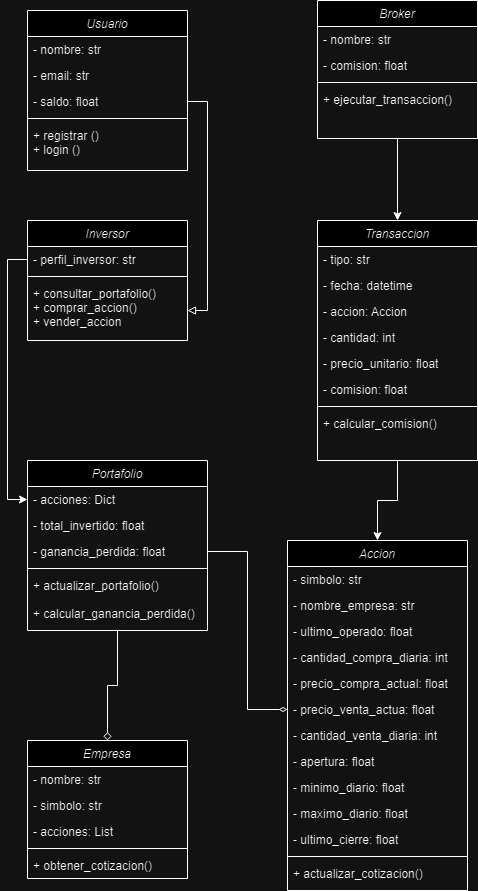

The diagram above was exported from draw.io. Its source (the exported page's mxGraphModel, read from the mxfile embedded in the PNG):
<mxGraphModel dx="794" dy="386" grid="1" gridSize="10" guides="1" tooltips="1" connect="1" arrows="1" fold="1" page="1" pageScale="1" pageWidth="827" pageHeight="1169" math="0" shadow="0">
  <root>
    <mxCell id="WIyWlLk6GJQsqaUBKTNV-0" />
    <mxCell id="WIyWlLk6GJQsqaUBKTNV-1" parent="WIyWlLk6GJQsqaUBKTNV-0" />
    <mxCell id="zkfFHV4jXpPFQw0GAbJ--0" value="Usuario" style="swimlane;fontStyle=2;align=center;verticalAlign=top;childLayout=stackLayout;horizontal=1;startSize=26;horizontalStack=0;resizeParent=1;resizeLast=0;collapsible=1;marginBottom=0;rounded=0;shadow=0;strokeWidth=1;" parent="WIyWlLk6GJQsqaUBKTNV-1" vertex="1">
      <mxGeometry x="220" y="120" width="160" height="160" as="geometry">
        <mxRectangle x="220" y="120" width="160" height="26" as="alternateBounds" />
      </mxGeometry>
    </mxCell>
    <mxCell id="zkfFHV4jXpPFQw0GAbJ--1" value="- nombre: str" style="text;align=left;verticalAlign=top;spacingLeft=4;spacingRight=4;overflow=hidden;rotatable=0;points=[[0,0.5],[1,0.5]];portConstraint=eastwest;" parent="zkfFHV4jXpPFQw0GAbJ--0" vertex="1">
      <mxGeometry y="26" width="160" height="26" as="geometry" />
    </mxCell>
    <mxCell id="zkfFHV4jXpPFQw0GAbJ--2" value="- email: str" style="text;align=left;verticalAlign=top;spacingLeft=4;spacingRight=4;overflow=hidden;rotatable=0;points=[[0,0.5],[1,0.5]];portConstraint=eastwest;rounded=0;shadow=0;html=0;" parent="zkfFHV4jXpPFQw0GAbJ--0" vertex="1">
      <mxGeometry y="52" width="160" height="26" as="geometry" />
    </mxCell>
    <mxCell id="zkfFHV4jXpPFQw0GAbJ--3" value="- saldo: float " style="text;align=left;verticalAlign=top;spacingLeft=4;spacingRight=4;overflow=hidden;rotatable=0;points=[[0,0.5],[1,0.5]];portConstraint=eastwest;rounded=0;shadow=0;html=0;" parent="zkfFHV4jXpPFQw0GAbJ--0" vertex="1">
      <mxGeometry y="78" width="160" height="26" as="geometry" />
    </mxCell>
    <mxCell id="zkfFHV4jXpPFQw0GAbJ--4" value="" style="line;html=1;strokeWidth=1;align=left;verticalAlign=middle;spacingTop=-1;spacingLeft=3;spacingRight=3;rotatable=0;labelPosition=right;points=[];portConstraint=eastwest;" parent="zkfFHV4jXpPFQw0GAbJ--0" vertex="1">
      <mxGeometry y="104" width="160" height="8" as="geometry" />
    </mxCell>
    <mxCell id="zkfFHV4jXpPFQw0GAbJ--5" value="+ registrar ()&#10;+ login ()" style="text;align=left;verticalAlign=top;spacingLeft=4;spacingRight=4;overflow=hidden;rotatable=0;points=[[0,0.5],[1,0.5]];portConstraint=eastwest;" parent="zkfFHV4jXpPFQw0GAbJ--0" vertex="1">
      <mxGeometry y="112" width="160" height="48" as="geometry" />
    </mxCell>
    <mxCell id="jKd-9A_InOsNvx3MMXxu-71" style="edgeStyle=orthogonalEdgeStyle;rounded=0;orthogonalLoop=1;jettySize=auto;html=1;exitX=0.5;exitY=1;exitDx=0;exitDy=0;" edge="1" parent="WIyWlLk6GJQsqaUBKTNV-1" source="jKd-9A_InOsNvx3MMXxu-3" target="jKd-9A_InOsNvx3MMXxu-27">
      <mxGeometry relative="1" as="geometry" />
    </mxCell>
    <mxCell id="jKd-9A_InOsNvx3MMXxu-3" value="Transaccion" style="swimlane;fontStyle=2;align=center;verticalAlign=top;childLayout=stackLayout;horizontal=1;startSize=26;horizontalStack=0;resizeParent=1;resizeLast=0;collapsible=1;marginBottom=0;rounded=0;shadow=0;strokeWidth=1;" vertex="1" parent="WIyWlLk6GJQsqaUBKTNV-1">
      <mxGeometry x="510" y="330" width="160" height="240" as="geometry">
        <mxRectangle x="230" y="140" width="160" height="26" as="alternateBounds" />
      </mxGeometry>
    </mxCell>
    <mxCell id="jKd-9A_InOsNvx3MMXxu-4" value="- tipo: str" style="text;align=left;verticalAlign=top;spacingLeft=4;spacingRight=4;overflow=hidden;rotatable=0;points=[[0,0.5],[1,0.5]];portConstraint=eastwest;" vertex="1" parent="jKd-9A_InOsNvx3MMXxu-3">
      <mxGeometry y="26" width="160" height="26" as="geometry" />
    </mxCell>
    <mxCell id="jKd-9A_InOsNvx3MMXxu-5" value="- fecha: datetime" style="text;align=left;verticalAlign=top;spacingLeft=4;spacingRight=4;overflow=hidden;rotatable=0;points=[[0,0.5],[1,0.5]];portConstraint=eastwest;rounded=0;shadow=0;html=0;" vertex="1" parent="jKd-9A_InOsNvx3MMXxu-3">
      <mxGeometry y="52" width="160" height="26" as="geometry" />
    </mxCell>
    <mxCell id="jKd-9A_InOsNvx3MMXxu-54" value="- accion: Accion" style="text;align=left;verticalAlign=top;spacingLeft=4;spacingRight=4;overflow=hidden;rotatable=0;points=[[0,0.5],[1,0.5]];portConstraint=eastwest;rounded=0;shadow=0;html=0;" vertex="1" parent="jKd-9A_InOsNvx3MMXxu-3">
      <mxGeometry y="78" width="160" height="26" as="geometry" />
    </mxCell>
    <mxCell id="jKd-9A_InOsNvx3MMXxu-55" value="- cantidad: int" style="text;align=left;verticalAlign=top;spacingLeft=4;spacingRight=4;overflow=hidden;rotatable=0;points=[[0,0.5],[1,0.5]];portConstraint=eastwest;rounded=0;shadow=0;html=0;" vertex="1" parent="jKd-9A_InOsNvx3MMXxu-3">
      <mxGeometry y="104" width="160" height="26" as="geometry" />
    </mxCell>
    <mxCell id="jKd-9A_InOsNvx3MMXxu-56" value="- precio_unitario: float" style="text;align=left;verticalAlign=top;spacingLeft=4;spacingRight=4;overflow=hidden;rotatable=0;points=[[0,0.5],[1,0.5]];portConstraint=eastwest;rounded=0;shadow=0;html=0;" vertex="1" parent="jKd-9A_InOsNvx3MMXxu-3">
      <mxGeometry y="130" width="160" height="26" as="geometry" />
    </mxCell>
    <mxCell id="jKd-9A_InOsNvx3MMXxu-6" value="- comision: float" style="text;align=left;verticalAlign=top;spacingLeft=4;spacingRight=4;overflow=hidden;rotatable=0;points=[[0,0.5],[1,0.5]];portConstraint=eastwest;rounded=0;shadow=0;html=0;" vertex="1" parent="jKd-9A_InOsNvx3MMXxu-3">
      <mxGeometry y="156" width="160" height="26" as="geometry" />
    </mxCell>
    <mxCell id="jKd-9A_InOsNvx3MMXxu-7" value="" style="line;html=1;strokeWidth=1;align=left;verticalAlign=middle;spacingTop=-1;spacingLeft=3;spacingRight=3;rotatable=0;labelPosition=right;points=[];portConstraint=eastwest;" vertex="1" parent="jKd-9A_InOsNvx3MMXxu-3">
      <mxGeometry y="182" width="160" height="8" as="geometry" />
    </mxCell>
    <mxCell id="jKd-9A_InOsNvx3MMXxu-8" value="+ calcular_comision()" style="text;align=left;verticalAlign=top;spacingLeft=4;spacingRight=4;overflow=hidden;rotatable=0;points=[[0,0.5],[1,0.5]];portConstraint=eastwest;" vertex="1" parent="jKd-9A_InOsNvx3MMXxu-3">
      <mxGeometry y="190" width="160" height="26" as="geometry" />
    </mxCell>
    <mxCell id="jKd-9A_InOsNvx3MMXxu-9" value="Inversor" style="swimlane;fontStyle=2;align=center;verticalAlign=top;childLayout=stackLayout;horizontal=1;startSize=26;horizontalStack=0;resizeParent=1;resizeLast=0;collapsible=1;marginBottom=0;rounded=0;shadow=0;strokeWidth=1;" vertex="1" parent="WIyWlLk6GJQsqaUBKTNV-1">
      <mxGeometry x="220" y="330" width="160" height="120" as="geometry">
        <mxRectangle x="230" y="140" width="160" height="26" as="alternateBounds" />
      </mxGeometry>
    </mxCell>
    <mxCell id="jKd-9A_InOsNvx3MMXxu-10" value="- perfil_inversor: str" style="text;align=left;verticalAlign=top;spacingLeft=4;spacingRight=4;overflow=hidden;rotatable=0;points=[[0,0.5],[1,0.5]];portConstraint=eastwest;" vertex="1" parent="jKd-9A_InOsNvx3MMXxu-9">
      <mxGeometry y="26" width="160" height="26" as="geometry" />
    </mxCell>
    <mxCell id="jKd-9A_InOsNvx3MMXxu-13" value="" style="line;html=1;strokeWidth=1;align=left;verticalAlign=middle;spacingTop=-1;spacingLeft=3;spacingRight=3;rotatable=0;labelPosition=right;points=[];portConstraint=eastwest;" vertex="1" parent="jKd-9A_InOsNvx3MMXxu-9">
      <mxGeometry y="52" width="160" height="8" as="geometry" />
    </mxCell>
    <mxCell id="jKd-9A_InOsNvx3MMXxu-37" value="+ consultar_portafolio()&#10;+ comprar_accion()&#10;+ vender_accion" style="text;align=left;verticalAlign=top;spacingLeft=4;spacingRight=4;overflow=hidden;rotatable=0;points=[[0,0.5],[1,0.5]];portConstraint=eastwest;" vertex="1" parent="jKd-9A_InOsNvx3MMXxu-9">
      <mxGeometry y="60" width="160" height="60" as="geometry" />
    </mxCell>
    <mxCell id="jKd-9A_InOsNvx3MMXxu-70" style="edgeStyle=orthogonalEdgeStyle;rounded=0;orthogonalLoop=1;jettySize=auto;html=1;exitX=0.5;exitY=1;exitDx=0;exitDy=0;" edge="1" parent="WIyWlLk6GJQsqaUBKTNV-1" source="jKd-9A_InOsNvx3MMXxu-15" target="jKd-9A_InOsNvx3MMXxu-3">
      <mxGeometry relative="1" as="geometry" />
    </mxCell>
    <mxCell id="jKd-9A_InOsNvx3MMXxu-15" value="Broker" style="swimlane;fontStyle=2;align=center;verticalAlign=top;childLayout=stackLayout;horizontal=1;startSize=26;horizontalStack=0;resizeParent=1;resizeLast=0;collapsible=1;marginBottom=0;rounded=0;shadow=0;strokeWidth=1;" vertex="1" parent="WIyWlLk6GJQsqaUBKTNV-1">
      <mxGeometry x="510" y="110" width="160" height="138" as="geometry">
        <mxRectangle x="230" y="140" width="160" height="26" as="alternateBounds" />
      </mxGeometry>
    </mxCell>
    <mxCell id="jKd-9A_InOsNvx3MMXxu-16" value="- nombre: str" style="text;align=left;verticalAlign=top;spacingLeft=4;spacingRight=4;overflow=hidden;rotatable=0;points=[[0,0.5],[1,0.5]];portConstraint=eastwest;" vertex="1" parent="jKd-9A_InOsNvx3MMXxu-15">
      <mxGeometry y="26" width="160" height="26" as="geometry" />
    </mxCell>
    <mxCell id="jKd-9A_InOsNvx3MMXxu-17" value="- comision: float" style="text;align=left;verticalAlign=top;spacingLeft=4;spacingRight=4;overflow=hidden;rotatable=0;points=[[0,0.5],[1,0.5]];portConstraint=eastwest;rounded=0;shadow=0;html=0;" vertex="1" parent="jKd-9A_InOsNvx3MMXxu-15">
      <mxGeometry y="52" width="160" height="26" as="geometry" />
    </mxCell>
    <mxCell id="jKd-9A_InOsNvx3MMXxu-19" value="" style="line;html=1;strokeWidth=1;align=left;verticalAlign=middle;spacingTop=-1;spacingLeft=3;spacingRight=3;rotatable=0;labelPosition=right;points=[];portConstraint=eastwest;" vertex="1" parent="jKd-9A_InOsNvx3MMXxu-15">
      <mxGeometry y="78" width="160" height="8" as="geometry" />
    </mxCell>
    <mxCell id="jKd-9A_InOsNvx3MMXxu-20" value="+ ejecutar_transaccion()" style="text;align=left;verticalAlign=top;spacingLeft=4;spacingRight=4;overflow=hidden;rotatable=0;points=[[0,0.5],[1,0.5]];portConstraint=eastwest;" vertex="1" parent="jKd-9A_InOsNvx3MMXxu-15">
      <mxGeometry y="86" width="160" height="26" as="geometry" />
    </mxCell>
    <mxCell id="jKd-9A_InOsNvx3MMXxu-63" style="edgeStyle=orthogonalEdgeStyle;rounded=0;orthogonalLoop=1;jettySize=auto;html=1;exitX=0.5;exitY=1;exitDx=0;exitDy=0;endArrow=diamond;endFill=0;" edge="1" parent="WIyWlLk6GJQsqaUBKTNV-1" source="jKd-9A_InOsNvx3MMXxu-21" target="jKd-9A_InOsNvx3MMXxu-48">
      <mxGeometry relative="1" as="geometry" />
    </mxCell>
    <mxCell id="jKd-9A_InOsNvx3MMXxu-21" value="Portafolio" style="swimlane;fontStyle=2;align=center;verticalAlign=top;childLayout=stackLayout;horizontal=1;startSize=26;horizontalStack=0;resizeParent=1;resizeLast=0;collapsible=1;marginBottom=0;rounded=0;shadow=0;strokeWidth=1;" vertex="1" parent="WIyWlLk6GJQsqaUBKTNV-1">
      <mxGeometry x="220" y="570" width="180" height="170" as="geometry">
        <mxRectangle x="230" y="140" width="160" height="26" as="alternateBounds" />
      </mxGeometry>
    </mxCell>
    <mxCell id="jKd-9A_InOsNvx3MMXxu-22" value="- acciones: Dict" style="text;align=left;verticalAlign=top;spacingLeft=4;spacingRight=4;overflow=hidden;rotatable=0;points=[[0,0.5],[1,0.5]];portConstraint=eastwest;" vertex="1" parent="jKd-9A_InOsNvx3MMXxu-21">
      <mxGeometry y="26" width="180" height="26" as="geometry" />
    </mxCell>
    <mxCell id="jKd-9A_InOsNvx3MMXxu-23" value="- total_invertido: float" style="text;align=left;verticalAlign=top;spacingLeft=4;spacingRight=4;overflow=hidden;rotatable=0;points=[[0,0.5],[1,0.5]];portConstraint=eastwest;rounded=0;shadow=0;html=0;" vertex="1" parent="jKd-9A_InOsNvx3MMXxu-21">
      <mxGeometry y="52" width="180" height="26" as="geometry" />
    </mxCell>
    <mxCell id="jKd-9A_InOsNvx3MMXxu-24" value="- ganancia_perdida: float" style="text;align=left;verticalAlign=top;spacingLeft=4;spacingRight=4;overflow=hidden;rotatable=0;points=[[0,0.5],[1,0.5]];portConstraint=eastwest;rounded=0;shadow=0;html=0;" vertex="1" parent="jKd-9A_InOsNvx3MMXxu-21">
      <mxGeometry y="78" width="180" height="26" as="geometry" />
    </mxCell>
    <mxCell id="jKd-9A_InOsNvx3MMXxu-25" value="" style="line;html=1;strokeWidth=1;align=left;verticalAlign=middle;spacingTop=-1;spacingLeft=3;spacingRight=3;rotatable=0;labelPosition=right;points=[];portConstraint=eastwest;" vertex="1" parent="jKd-9A_InOsNvx3MMXxu-21">
      <mxGeometry y="104" width="180" height="8" as="geometry" />
    </mxCell>
    <mxCell id="jKd-9A_InOsNvx3MMXxu-26" value="+ actualizar_portafolio()" style="text;align=left;verticalAlign=top;spacingLeft=4;spacingRight=4;overflow=hidden;rotatable=0;points=[[0,0.5],[1,0.5]];portConstraint=eastwest;" vertex="1" parent="jKd-9A_InOsNvx3MMXxu-21">
      <mxGeometry y="112" width="180" height="28" as="geometry" />
    </mxCell>
    <mxCell id="jKd-9A_InOsNvx3MMXxu-39" value="+ calcular_ganancia_perdida()" style="text;align=left;verticalAlign=top;spacingLeft=4;spacingRight=4;overflow=hidden;rotatable=0;points=[[0,0.5],[1,0.5]];portConstraint=eastwest;" vertex="1" parent="jKd-9A_InOsNvx3MMXxu-21">
      <mxGeometry y="140" width="180" height="28" as="geometry" />
    </mxCell>
    <mxCell id="jKd-9A_InOsNvx3MMXxu-27" value="Accion" style="swimlane;fontStyle=2;align=center;verticalAlign=top;childLayout=stackLayout;horizontal=1;startSize=26;horizontalStack=0;resizeParent=1;resizeLast=0;collapsible=1;marginBottom=0;rounded=0;shadow=0;strokeWidth=1;" vertex="1" parent="WIyWlLk6GJQsqaUBKTNV-1">
      <mxGeometry x="480" y="650" width="180" height="350" as="geometry">
        <mxRectangle x="230" y="140" width="160" height="26" as="alternateBounds" />
      </mxGeometry>
    </mxCell>
    <mxCell id="jKd-9A_InOsNvx3MMXxu-28" value="- simbolo: str" style="text;align=left;verticalAlign=top;spacingLeft=4;spacingRight=4;overflow=hidden;rotatable=0;points=[[0,0.5],[1,0.5]];portConstraint=eastwest;" vertex="1" parent="jKd-9A_InOsNvx3MMXxu-27">
      <mxGeometry y="26" width="180" height="26" as="geometry" />
    </mxCell>
    <mxCell id="jKd-9A_InOsNvx3MMXxu-29" value="- nombre_empresa: str" style="text;align=left;verticalAlign=top;spacingLeft=4;spacingRight=4;overflow=hidden;rotatable=0;points=[[0,0.5],[1,0.5]];portConstraint=eastwest;rounded=0;shadow=0;html=0;" vertex="1" parent="jKd-9A_InOsNvx3MMXxu-27">
      <mxGeometry y="52" width="180" height="26" as="geometry" />
    </mxCell>
    <mxCell id="jKd-9A_InOsNvx3MMXxu-40" value="- ultimo_operado: float" style="text;align=left;verticalAlign=top;spacingLeft=4;spacingRight=4;overflow=hidden;rotatable=0;points=[[0,0.5],[1,0.5]];portConstraint=eastwest;rounded=0;shadow=0;html=0;" vertex="1" parent="jKd-9A_InOsNvx3MMXxu-27">
      <mxGeometry y="78" width="180" height="26" as="geometry" />
    </mxCell>
    <mxCell id="jKd-9A_InOsNvx3MMXxu-41" value="- cantidad_compra_diaria: int" style="text;align=left;verticalAlign=top;spacingLeft=4;spacingRight=4;overflow=hidden;rotatable=0;points=[[0,0.5],[1,0.5]];portConstraint=eastwest;rounded=0;shadow=0;html=0;" vertex="1" parent="jKd-9A_InOsNvx3MMXxu-27">
      <mxGeometry y="104" width="180" height="26" as="geometry" />
    </mxCell>
    <mxCell id="jKd-9A_InOsNvx3MMXxu-42" value="- precio_compra_actual: float" style="text;align=left;verticalAlign=top;spacingLeft=4;spacingRight=4;overflow=hidden;rotatable=0;points=[[0,0.5],[1,0.5]];portConstraint=eastwest;rounded=0;shadow=0;html=0;" vertex="1" parent="jKd-9A_InOsNvx3MMXxu-27">
      <mxGeometry y="130" width="180" height="26" as="geometry" />
    </mxCell>
    <mxCell id="jKd-9A_InOsNvx3MMXxu-43" value="- precio_venta_actua: float" style="text;align=left;verticalAlign=top;spacingLeft=4;spacingRight=4;overflow=hidden;rotatable=0;points=[[0,0.5],[1,0.5]];portConstraint=eastwest;rounded=0;shadow=0;html=0;" vertex="1" parent="jKd-9A_InOsNvx3MMXxu-27">
      <mxGeometry y="156" width="180" height="26" as="geometry" />
    </mxCell>
    <mxCell id="jKd-9A_InOsNvx3MMXxu-30" value="- cantidad_venta_diaria: int" style="text;align=left;verticalAlign=top;spacingLeft=4;spacingRight=4;overflow=hidden;rotatable=0;points=[[0,0.5],[1,0.5]];portConstraint=eastwest;rounded=0;shadow=0;html=0;" vertex="1" parent="jKd-9A_InOsNvx3MMXxu-27">
      <mxGeometry y="182" width="180" height="26" as="geometry" />
    </mxCell>
    <mxCell id="jKd-9A_InOsNvx3MMXxu-44" value="- apertura: float" style="text;align=left;verticalAlign=top;spacingLeft=4;spacingRight=4;overflow=hidden;rotatable=0;points=[[0,0.5],[1,0.5]];portConstraint=eastwest;rounded=0;shadow=0;html=0;" vertex="1" parent="jKd-9A_InOsNvx3MMXxu-27">
      <mxGeometry y="208" width="180" height="26" as="geometry" />
    </mxCell>
    <mxCell id="jKd-9A_InOsNvx3MMXxu-45" value="- minimo_diario: float" style="text;align=left;verticalAlign=top;spacingLeft=4;spacingRight=4;overflow=hidden;rotatable=0;points=[[0,0.5],[1,0.5]];portConstraint=eastwest;rounded=0;shadow=0;html=0;" vertex="1" parent="jKd-9A_InOsNvx3MMXxu-27">
      <mxGeometry y="234" width="180" height="26" as="geometry" />
    </mxCell>
    <mxCell id="jKd-9A_InOsNvx3MMXxu-46" value="- maximo_diario: float" style="text;align=left;verticalAlign=top;spacingLeft=4;spacingRight=4;overflow=hidden;rotatable=0;points=[[0,0.5],[1,0.5]];portConstraint=eastwest;rounded=0;shadow=0;html=0;" vertex="1" parent="jKd-9A_InOsNvx3MMXxu-27">
      <mxGeometry y="260" width="180" height="26" as="geometry" />
    </mxCell>
    <mxCell id="jKd-9A_InOsNvx3MMXxu-47" value="- ultimo_cierre: float" style="text;align=left;verticalAlign=top;spacingLeft=4;spacingRight=4;overflow=hidden;rotatable=0;points=[[0,0.5],[1,0.5]];portConstraint=eastwest;rounded=0;shadow=0;html=0;" vertex="1" parent="jKd-9A_InOsNvx3MMXxu-27">
      <mxGeometry y="286" width="180" height="26" as="geometry" />
    </mxCell>
    <mxCell id="jKd-9A_InOsNvx3MMXxu-31" value="" style="line;html=1;strokeWidth=1;align=left;verticalAlign=middle;spacingTop=-1;spacingLeft=3;spacingRight=3;rotatable=0;labelPosition=right;points=[];portConstraint=eastwest;" vertex="1" parent="jKd-9A_InOsNvx3MMXxu-27">
      <mxGeometry y="312" width="180" height="8" as="geometry" />
    </mxCell>
    <mxCell id="jKd-9A_InOsNvx3MMXxu-32" value="+ actualizar_cotizacion()" style="text;align=left;verticalAlign=top;spacingLeft=4;spacingRight=4;overflow=hidden;rotatable=0;points=[[0,0.5],[1,0.5]];portConstraint=eastwest;" vertex="1" parent="jKd-9A_InOsNvx3MMXxu-27">
      <mxGeometry y="320" width="180" height="26" as="geometry" />
    </mxCell>
    <mxCell id="jKd-9A_InOsNvx3MMXxu-48" value="Empresa" style="swimlane;fontStyle=2;align=center;verticalAlign=top;childLayout=stackLayout;horizontal=1;startSize=26;horizontalStack=0;resizeParent=1;resizeLast=0;collapsible=1;marginBottom=0;rounded=0;shadow=0;strokeWidth=1;" vertex="1" parent="WIyWlLk6GJQsqaUBKTNV-1">
      <mxGeometry x="220" y="850" width="160" height="138" as="geometry">
        <mxRectangle x="230" y="140" width="160" height="26" as="alternateBounds" />
      </mxGeometry>
    </mxCell>
    <mxCell id="jKd-9A_InOsNvx3MMXxu-49" value="- nombre: str" style="text;align=left;verticalAlign=top;spacingLeft=4;spacingRight=4;overflow=hidden;rotatable=0;points=[[0,0.5],[1,0.5]];portConstraint=eastwest;" vertex="1" parent="jKd-9A_InOsNvx3MMXxu-48">
      <mxGeometry y="26" width="160" height="26" as="geometry" />
    </mxCell>
    <mxCell id="jKd-9A_InOsNvx3MMXxu-50" value="- simbolo: str" style="text;align=left;verticalAlign=top;spacingLeft=4;spacingRight=4;overflow=hidden;rotatable=0;points=[[0,0.5],[1,0.5]];portConstraint=eastwest;rounded=0;shadow=0;html=0;" vertex="1" parent="jKd-9A_InOsNvx3MMXxu-48">
      <mxGeometry y="52" width="160" height="26" as="geometry" />
    </mxCell>
    <mxCell id="jKd-9A_InOsNvx3MMXxu-51" value="- acciones: List" style="text;align=left;verticalAlign=top;spacingLeft=4;spacingRight=4;overflow=hidden;rotatable=0;points=[[0,0.5],[1,0.5]];portConstraint=eastwest;rounded=0;shadow=0;html=0;" vertex="1" parent="jKd-9A_InOsNvx3MMXxu-48">
      <mxGeometry y="78" width="160" height="26" as="geometry" />
    </mxCell>
    <mxCell id="jKd-9A_InOsNvx3MMXxu-52" value="" style="line;html=1;strokeWidth=1;align=left;verticalAlign=middle;spacingTop=-1;spacingLeft=3;spacingRight=3;rotatable=0;labelPosition=right;points=[];portConstraint=eastwest;" vertex="1" parent="jKd-9A_InOsNvx3MMXxu-48">
      <mxGeometry y="104" width="160" height="8" as="geometry" />
    </mxCell>
    <mxCell id="jKd-9A_InOsNvx3MMXxu-53" value="+ obtener_cotizacion()" style="text;align=left;verticalAlign=top;spacingLeft=4;spacingRight=4;overflow=hidden;rotatable=0;points=[[0,0.5],[1,0.5]];portConstraint=eastwest;" vertex="1" parent="jKd-9A_InOsNvx3MMXxu-48">
      <mxGeometry y="112" width="160" height="26" as="geometry" />
    </mxCell>
    <mxCell id="jKd-9A_InOsNvx3MMXxu-60" style="edgeStyle=orthogonalEdgeStyle;rounded=0;orthogonalLoop=1;jettySize=auto;html=1;exitX=1;exitY=0.5;exitDx=0;exitDy=0;endArrow=block;endFill=0;" edge="1" parent="WIyWlLk6GJQsqaUBKTNV-1" source="zkfFHV4jXpPFQw0GAbJ--3" target="jKd-9A_InOsNvx3MMXxu-37">
      <mxGeometry relative="1" as="geometry" />
    </mxCell>
    <mxCell id="jKd-9A_InOsNvx3MMXxu-62" style="edgeStyle=orthogonalEdgeStyle;rounded=0;orthogonalLoop=1;jettySize=auto;html=1;exitX=1;exitY=0.5;exitDx=0;exitDy=0;entryX=0;entryY=0.5;entryDx=0;entryDy=0;endArrow=diamondThin;endFill=0;" edge="1" parent="WIyWlLk6GJQsqaUBKTNV-1" source="jKd-9A_InOsNvx3MMXxu-24" target="jKd-9A_InOsNvx3MMXxu-43">
      <mxGeometry relative="1" as="geometry" />
    </mxCell>
    <mxCell id="jKd-9A_InOsNvx3MMXxu-69" style="edgeStyle=orthogonalEdgeStyle;rounded=0;orthogonalLoop=1;jettySize=auto;html=1;exitX=0;exitY=0.5;exitDx=0;exitDy=0;entryX=0;entryY=0.5;entryDx=0;entryDy=0;" edge="1" parent="WIyWlLk6GJQsqaUBKTNV-1" source="jKd-9A_InOsNvx3MMXxu-10" target="jKd-9A_InOsNvx3MMXxu-22">
      <mxGeometry relative="1" as="geometry" />
    </mxCell>
  </root>
</mxGraphModel>